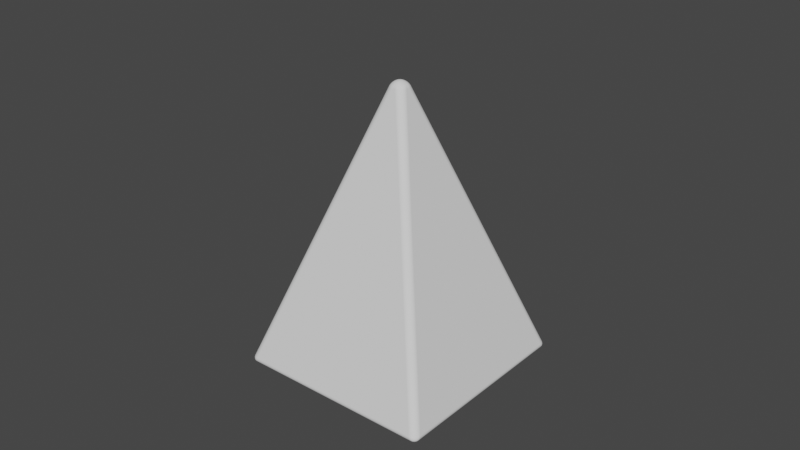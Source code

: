# Source: Pyramid.blend  (saved by Blender 2.91.10; exported with 4.5.12 LTS)
import bpy
from mathutils import Matrix  # noqa: F401  (used for matrix-valued properties, if any)

bpy.ops.wm.read_factory_settings(use_empty=True)
scene = bpy.context.scene
scene.name = 'Scene'

# ---- collections
col_collection_1 = bpy.data.collections.new('Collection 1'); scene.collection.children.link(col_collection_1)

# ---- world
world_world = bpy.data.worlds.new('World'); scene.world = world_world
world_world.use_nodes = True; world_world.node_tree.nodes.clear()
_N = world_world.node_tree.nodes; _L = world_world.node_tree.links
n0 = _N.new('ShaderNodeOutputWorld'); n0.name = 'World Output'; n0.location = (300, 300)
n1 = _N.new('ShaderNodeBackground'); n1.name = 'Background'; n1.location = (10, 300)
n1.inputs[0].default_value = (0.05088, 0.05088, 0.05088, 1.0)
_L.new(n1.outputs[0], n0.inputs[0])
n0.is_active_output = True
world_world.color = (0.05088, 0.05088, 0.05088)
world_world.use_sun_shadow = False
world_world.sun_shadow_jitter_overblur = 0.0

# ---- meshes
me_pyramid = bpy.data.meshes.new('Pyramid')
me_pyramid.from_pydata([(0.0, 1.0, 0.0009675), (-1.391e-08, 0.06648, 2.001), (1.0, -4.371e-08, 0.0009675), (0.06648, -1.403e-08, 2.001), (-8.742e-08, -1.0, 0.0009675), (-1.972e-08, -0.06648, 2.001), (-1.0, 1.192e-08, 0.0009675), (-0.06648, -1.033e-08, 2.001)], [], [(0, 1, 3, 2), (2, 3, 5, 4), (3, 1, 7, 5), (4, 5, 7, 6), (6, 7, 1, 0), (0, 2, 4, 6)])
_uv = me_pyramid.uv_layers.new(name='UVMap')
_uv.uv.foreach_set('vector', [1.0, 0.5, 1.0, 1.0, 0.75, 1.0, 0.75, 0.5, 0.75, 0.5, 0.75, 1.0, 0.5, 1.0, 0.5, 0.5, 0.49, 0.25, 0.25, 0.49, 0.01, 0.25, 0.25, 0.01, 0.5, 0.5, 0.5, 1.0, 0.25, 1.0, 0.25, 0.5, 0.25, 0.5, 0.25, 1.0, 0.0, 1.0, 0.0, 0.5, 0.75, 0.49, 0.99, 0.25, 0.75, 0.01, 0.51, 0.25])
me_pyramid.use_remesh_fix_poles = True
me_pyramid.use_remesh_preserve_attributes = False
me_pyramid.use_mirror_vertex_groups = False
me_pyramid.update()

# ---- objects
ob_pyramid = bpy.data.objects.new('Pyramid', me_pyramid)

# ---- transforms, parenting, visibility, modifiers, constraints
ob_pyramid.location = (0.0, 0.0, 0.0)
ob_pyramid.rotation_euler = (0.0, 0.0, 0.7854)
ob_pyramid.scale = (1.038, 1.038, 1.0)
ob_pyramid.lineart.crease_threshold = 0.0
_m = ob_pyramid.modifiers.new('Bevel', 'BEVEL')
_m.segments = 50

# ---- collection membership
col_collection_1.objects.link(ob_pyramid)

# ---- scene / render settings (as saved in the file)
scene.frame_start = 1; scene.frame_end = 250; scene.frame_set(1)
scene.render.engine = 'BLENDER_EEVEE_NEXT'
scene.cycles.use_denoising = False
scene.cycles.samples = 128
scene.cycles.sampling_pattern = 'TABULATED_SOBOL'
scene.cycles.use_adaptive_sampling = False
scene.cycles.use_light_tree = False
scene.view_settings.view_transform = 'Filmic'
bpy.context.view_layer.update()

# ---- added for rendering (the .blend has no active camera and no usable light): camera, sun
cam_auto = bpy.data.cameras.new('AutoCamera')
cam_auto.lens = 50.0
cam_auto.sensor_width = 36.0
cam_auto.clip_end = 1000.0
ob_auto_camera = bpy.data.objects.new('AutoCamera', cam_auto)
scene.collection.objects.link(ob_auto_camera)
ob_auto_camera.location = (4.13773, -4.96528, 4.31115)
ob_auto_camera.rotation_euler = (1.09748, -7.21219e-08, 0.694738)
scene.camera = ob_auto_camera
light_auto_sun = bpy.data.lights.new('AutoSun', 'SUN')
light_auto_sun.energy = 3.0
light_auto_sun.angle = 0.0523599
ob_auto_sun = bpy.data.objects.new('AutoSun', light_auto_sun)
scene.collection.objects.link(ob_auto_sun)
ob_auto_sun.rotation_euler = (0.872665, 0.174533, 0.523599)
bpy.context.view_layer.update()

